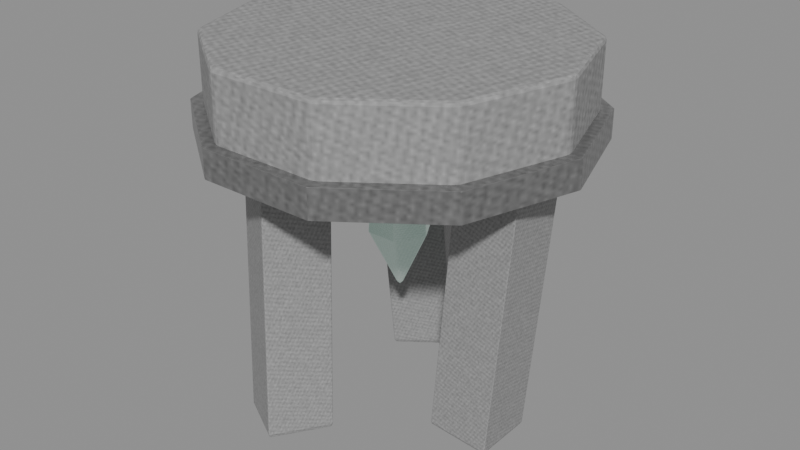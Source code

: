 # Source: decor-geologist-stool.blend  (saved by Blender 5.0.118; exported with 4.5.12 LTS)
import bpy
from mathutils import Matrix  # noqa: F401  (used for matrix-valued properties, if any)

bpy.ops.wm.read_factory_settings(use_empty=True)
scene = bpy.context.scene
scene.name = 'Scene'

# ---- images (referenced by path relative to the original .blend; pixels are not part of the script)
import os
ASSET_DIR = os.environ.get("B2B_ASSET_DIR", "")  # directory of the original .blend (textures are referenced by path, not embedded)
HERE = os.path.dirname(os.path.abspath(__file__))  # packed textures are extracted next to this script under _unpacked/

def load_image(name, relpath, width, height, colorspace="sRGB"):
    """Load a texture the original file referenced (path relative to the .blend, or extracted next to this script)."""
    p = next((c for c in (os.path.join(HERE, relpath), os.path.join(ASSET_DIR, relpath)) if relpath and os.path.exists(c)), "")
    if p:
        img = bpy.data.images.load(p, check_existing=True)
        img.name = name
    else:  # same state as the original file: an image datablock whose file is absent (Cycles renders it pink)
        img = bpy.data.images.new(name, width, height)
        img.source = "FILE"
        img.filepath = "//" + (relpath or name)
    img.colorspace_settings.name = colorspace
    return img
img_creature_stone = load_image('creature-stone', '_unpacked/58fa0c156a98f937.56482393.png', 256, 256, 'sRGB')
img_creature_metal = load_image('creature-metal', '_unpacked/c18b1a9f8aeec25c.746327a7.png', 256, 256, 'sRGB')
img_creature_carapace = load_image('creature-carapace', '_unpacked/e0dd5b7b13f07f56.a38ddbaa.png', 256, 256, 'sRGB')
img_creature_crystal = load_image('creature-crystal', '_unpacked/1f5e6f068974e3e8.3cb11d8b.png', 256, 256, 'sRGB')

# ---- materials (node trees are filled in below, after node groups)
mat_magenheim_geology_decor_decor_geologist_stool_stone_stone = bpy.data.materials.new('magenheim.geology-decor.decor-geologist-stool.stone.stone')
mat_magenheim_geology_decor_decor_geologist_stool_stone_stone.use_backface_culling = True
mat_magenheim_geology_decor_decor_geologist_stool_iron_metal = bpy.data.materials.new('magenheim.geology-decor.decor-geologist-stool.iron.metal')
mat_magenheim_geology_decor_decor_geologist_stool_iron_metal.use_backface_culling = True
mat_magenheim_geology_decor_decor_geologist_stool_wood_carapace = bpy.data.materials.new('magenheim.geology-decor.decor-geologist-stool.wood.carapace')
mat_magenheim_geology_decor_decor_geologist_stool_wood_carapace.use_backface_culling = True
mat_magenheim_geology_decor_decor_geologist_stool_crystal_crystal = bpy.data.materials.new('magenheim.geology-decor.decor-geologist-stool.crystal.crystal')
mat_magenheim_geology_decor_decor_geologist_stool_crystal_crystal.use_backface_culling = True

# ---- material node trees
mat_magenheim_geology_decor_decor_geologist_stool_stone_stone.use_nodes = True; mat_magenheim_geology_decor_decor_geologist_stool_stone_stone.node_tree.nodes.clear()
_N = mat_magenheim_geology_decor_decor_geologist_stool_stone_stone.node_tree.nodes; _L = mat_magenheim_geology_decor_decor_geologist_stool_stone_stone.node_tree.links
n0 = _N.new('ShaderNodeBsdfPrincipled'); n0.name = 'Principled BSDF'; n0.location = (-200, 100)
n0.inputs[1].default_value = 0.02
n0.inputs[2].default_value = 0.86
n0.inputs[27].default_value = (0.0, 0.0, 0.0, 1.0)
n0.inputs[28].default_value = 1.0
n1 = _N.new('ShaderNodeOutputMaterial'); n1.name = 'Material Output'; n1.location = (200, 100)
n2 = _N.new('ShaderNodeTexImage'); n2.name = 'Image Texture'; n2.location = (0, 0)
n2.image = img_creature_stone
_L.new(n0.outputs[0], n1.inputs[0])
_L.new(n2.outputs[0], n0.inputs[0])
n1.is_active_output = True
mat_magenheim_geology_decor_decor_geologist_stool_iron_metal.use_nodes = True; mat_magenheim_geology_decor_decor_geologist_stool_iron_metal.node_tree.nodes.clear()
_N = mat_magenheim_geology_decor_decor_geologist_stool_iron_metal.node_tree.nodes; _L = mat_magenheim_geology_decor_decor_geologist_stool_iron_metal.node_tree.links
n0 = _N.new('ShaderNodeBsdfPrincipled'); n0.name = 'Principled BSDF'; n0.location = (-200, 100)
n0.inputs[1].default_value = 0.72
n0.inputs[2].default_value = 0.34
n0.inputs[27].default_value = (0.0, 0.0, 0.0, 1.0)
n0.inputs[28].default_value = 1.0
n1 = _N.new('ShaderNodeOutputMaterial'); n1.name = 'Material Output'; n1.location = (200, 100)
n2 = _N.new('ShaderNodeTexImage'); n2.name = 'Image Texture'; n2.location = (0, 0)
n2.image = img_creature_metal
_L.new(n0.outputs[0], n1.inputs[0])
_L.new(n2.outputs[0], n0.inputs[0])
n1.is_active_output = True
mat_magenheim_geology_decor_decor_geologist_stool_wood_carapace.use_nodes = True; mat_magenheim_geology_decor_decor_geologist_stool_wood_carapace.node_tree.nodes.clear()
_N = mat_magenheim_geology_decor_decor_geologist_stool_wood_carapace.node_tree.nodes; _L = mat_magenheim_geology_decor_decor_geologist_stool_wood_carapace.node_tree.links
n0 = _N.new('ShaderNodeBsdfPrincipled'); n0.name = 'Principled BSDF'; n0.location = (-200, 100)
n0.inputs[2].default_value = 0.78
n0.inputs[27].default_value = (0.0, 0.0, 0.0, 1.0)
n0.inputs[28].default_value = 1.0
n1 = _N.new('ShaderNodeOutputMaterial'); n1.name = 'Material Output'; n1.location = (200, 100)
n2 = _N.new('ShaderNodeTexImage'); n2.name = 'Image Texture'; n2.location = (0, 0)
n2.image = img_creature_carapace
_L.new(n0.outputs[0], n1.inputs[0])
_L.new(n2.outputs[0], n0.inputs[0])
n1.is_active_output = True
mat_magenheim_geology_decor_decor_geologist_stool_crystal_crystal.use_nodes = True; mat_magenheim_geology_decor_decor_geologist_stool_crystal_crystal.node_tree.nodes.clear()
_N = mat_magenheim_geology_decor_decor_geologist_stool_crystal_crystal.node_tree.nodes; _L = mat_magenheim_geology_decor_decor_geologist_stool_crystal_crystal.node_tree.links
n0 = _N.new('ShaderNodeBsdfPrincipled'); n0.name = 'Principled BSDF'; n0.location = (-200, 100)
n0.inputs[1].default_value = 0.02
n0.inputs[2].default_value = 0.22
n0.inputs[27].default_value = (0.1904, 0.272, 0.238, 1.0)
n0.inputs[28].default_value = 0.65
n1 = _N.new('ShaderNodeOutputMaterial'); n1.name = 'Material Output'; n1.location = (200, 100)
n2 = _N.new('ShaderNodeTexImage'); n2.name = 'Image Texture'; n2.location = (0, 0)
n2.image = img_creature_crystal
_L.new(n0.outputs[0], n1.inputs[0])
_L.new(n2.outputs[0], n0.inputs[0])
n1.is_active_output = True

# ---- meshes
me_seat = bpy.data.meshes.new('seat')
me_seat.from_pydata([(0.31, -1.49e-08, -0.08), (0.2508, -0.1822, -0.08), (0.0958, -0.2948, -0.08), (-0.0958, -0.2948, -0.08), (-0.2508, -0.1822, -0.08), (-0.31, 1.22e-08, -0.08), (-0.2508, 0.1822, -0.08), (-0.0958, 0.2948, -0.08), (0.0958, 0.2948, -0.08), (0.2508, 0.1822, -0.08), (0.31, -1.49e-08, 0.08), (0.2508, -0.1822, 0.08), (0.0958, -0.2948, 0.08), (-0.0958, -0.2948, 0.08), (-0.2508, -0.1822, 0.08), (-0.31, 1.22e-08, 0.08), (-0.2508, 0.1822, 0.08), (-0.0958, 0.2948, 0.08), (0.0958, 0.2948, 0.08), (0.2508, 0.1822, 0.08), (0.0, -1.49e-08, -0.08), (0.0, -1.49e-08, 0.08)], [], [(0, 10, 1), (1, 10, 11), (20, 0, 1), (21, 11, 10), (1, 11, 2), (2, 11, 12), (20, 1, 2), (21, 12, 11), (2, 12, 3), (3, 12, 13), (20, 2, 3), (21, 13, 12), (3, 13, 4), (4, 13, 14), (20, 3, 4), (21, 14, 13), (4, 14, 5), (5, 14, 15), (20, 4, 5), (21, 15, 14), (5, 15, 6), (6, 15, 16), (20, 5, 6), (21, 16, 15), (6, 16, 7), (7, 16, 17), (20, 6, 7), (21, 17, 16), (7, 17, 8), (8, 17, 18), (20, 7, 8), (21, 18, 17), (8, 18, 9), (9, 18, 19), (20, 8, 9), (21, 19, 18), (9, 19, 0), (0, 19, 10), (20, 9, 0), (21, 10, 19)])
_uv = me_seat.uv_layers.new(name='UVMap')
_uv.uv.foreach_set('vector', [0.1378, 0.9473, 0.004648, 0.9473, 0.1378, 0.8183, 0.1378, 0.8183, 0.004648, 0.9473, 0.004648, 0.8183, 0.25, 0.2626, 0.25, 0.5206, 0.09836, 0.4713, 0.75, 0.2626, 0.5984, 0.05392, 0.75, 0.004648, 0.1378, 0.8183, 0.004648, 0.8183, 0.1378, 0.6589, 0.1378, 0.6589, 0.004648, 0.8183, 0.004648, 0.6589, 0.25, 0.2626, 0.09836, 0.4713, 0.004648, 0.3423, 0.75, 0.2626, 0.5046, 0.1829, 0.5984, 0.05392, 0.1378, 0.6589, 0.004648, 0.6589, 0.1378, 0.5299, 0.1378, 0.5299, 0.004648, 0.6589, 0.004648, 0.5299, 0.25, 0.2626, 0.004648, 0.3423, 0.004648, 0.1829, 0.75, 0.2626, 0.5046, 0.3423, 0.5046, 0.1829, 0.2802, 0.9473, 0.1471, 0.9473, 0.2802, 0.8183, 0.2802, 0.8183, 0.1471, 0.9473, 0.1471, 0.8183, 0.25, 0.2626, 0.004648, 0.1829, 0.09836, 0.05392, 0.75, 0.2626, 0.5984, 0.4713, 0.5046, 0.3423, 0.2802, 0.8183, 0.1471, 0.8183, 0.2802, 0.6589, 0.2802, 0.6589, 0.1471, 0.8183, 0.1471, 0.6589, 0.25, 0.2626, 0.09836, 0.05392, 0.25, 0.004648, 0.75, 0.2626, 0.75, 0.5206, 0.5984, 0.4713, 0.2802, 0.6589, 0.1471, 0.6589, 0.2802, 0.5299, 0.2802, 0.5299, 0.1471, 0.6589, 0.1471, 0.5299, 0.25, 0.2626, 0.25, 0.004648, 0.4016, 0.05392, 0.75, 0.2626, 0.9016, 0.4713, 0.75, 0.5206, 0.5651, 0.6893, 0.432, 0.6893, 0.5651, 0.5299, 0.5651, 0.5299, 0.432, 0.6893, 0.432, 0.5299, 0.25, 0.2626, 0.4016, 0.05392, 0.4954, 0.1829, 0.75, 0.2626, 0.9954, 0.3423, 0.9016, 0.4713, 0.4227, 0.9473, 0.2895, 0.9473, 0.4227, 0.8183, 0.4227, 0.8183, 0.2895, 0.9473, 0.2895, 0.8183, 0.25, 0.2626, 0.4954, 0.1829, 0.4954, 0.3423, 0.75, 0.2626, 0.9954, 0.1829, 0.9954, 0.3423, 0.4227, 0.8183, 0.2895, 0.8183, 0.4227, 0.6589, 0.4227, 0.6589, 0.2895, 0.8183, 0.2895, 0.6589, 0.25, 0.2626, 0.4954, 0.3423, 0.4016, 0.4713, 0.75, 0.2626, 0.9016, 0.05392, 0.9954, 0.1829, 0.4227, 0.6589, 0.2895, 0.6589, 0.4227, 0.5299, 0.4227, 0.5299, 0.2895, 0.6589, 0.2895, 0.5299, 0.25, 0.2626, 0.4016, 0.4713, 0.25, 0.5206, 0.75, 0.2626, 0.75, 0.004648, 0.9016, 0.05392])
me_seat.materials.append(mat_magenheim_geology_decor_decor_geologist_stool_stone_stone)
me_seat.update()
me_seat_band = bpy.data.meshes.new('seat-band')
me_seat_band.from_pydata([(0.33, -1.49e-08, -0.025), (0.267, -0.194, -0.025), (0.102, -0.3138, -0.025), (-0.102, -0.3138, -0.025), (-0.267, -0.194, -0.025), (-0.33, 1.395e-08, -0.025), (-0.267, 0.194, -0.025), (-0.102, 0.3138, -0.025), (0.102, 0.3138, -0.025), (0.267, 0.194, -0.025), (0.33, -1.49e-08, 0.025), (0.267, -0.194, 0.025), (0.102, -0.3138, 0.025), (-0.102, -0.3138, 0.025), (-0.267, -0.194, 0.025), (-0.33, 1.395e-08, 0.025), (-0.267, 0.194, 0.025), (-0.102, 0.3138, 0.025), (0.102, 0.3138, 0.025), (0.267, 0.194, 0.025), (0.0, -1.49e-08, -0.025), (0.0, -1.49e-08, 0.025)], [], [(0, 10, 1), (1, 10, 11), (20, 0, 1), (21, 11, 10), (1, 11, 2), (2, 11, 12), (20, 1, 2), (21, 12, 11), (2, 12, 3), (3, 12, 13), (20, 2, 3), (21, 13, 12), (3, 13, 4), (4, 13, 14), (20, 3, 4), (21, 14, 13), (4, 14, 5), (5, 14, 15), (20, 4, 5), (21, 15, 14), (5, 15, 6), (6, 15, 16), (20, 5, 6), (21, 16, 15), (6, 16, 7), (7, 16, 17), (20, 6, 7), (21, 17, 16), (7, 17, 8), (8, 17, 18), (20, 7, 8), (21, 18, 17), (8, 18, 9), (9, 18, 19), (20, 8, 9), (21, 19, 18), (9, 19, 0), (0, 19, 10), (20, 9, 0), (21, 10, 19)])
_uv = me_seat_band.uv_layers.new(name='UVMap')
_uv.uv.foreach_set('vector', [0.1362, 0.8186, 0.09698, 0.8186, 0.1362, 0.6891, 0.1362, 0.6891, 0.09698, 0.8186, 0.09698, 0.6891, 0.75, 0.2627, 0.5978, 0.4722, 0.5037, 0.3427, 0.25, 0.2627, 0.4963, 0.3427, 0.4022, 0.4722, 0.1362, 0.6891, 0.09698, 0.6891, 0.1362, 0.5291, 0.1362, 0.5291, 0.09698, 0.6891, 0.09698, 0.529, 0.75, 0.2627, 0.5037, 0.3427, 0.5037, 0.1826, 0.25, 0.2627, 0.4963, 0.1826, 0.4963, 0.3427, 0.04294, 0.9481, 0.0037, 0.9481, 0.04294, 0.8186, 0.04294, 0.8186, 0.0037, 0.9481, 0.0037, 0.8186, 0.75, 0.2627, 0.5037, 0.1826, 0.5978, 0.05316, 0.25, 0.2627, 0.4022, 0.05316, 0.4963, 0.1826, 0.04294, 0.8186, 0.0037, 0.8186, 0.04294, 0.6585, 0.04294, 0.6585, 0.0037, 0.8186, 0.0037, 0.6585, 0.75, 0.2627, 0.5978, 0.05316, 0.75, 0.0037, 0.25, 0.2627, 0.25, 0.0037, 0.4022, 0.05316, 0.04294, 0.6585, 0.0037, 0.6585, 0.04294, 0.5291, 0.04294, 0.5291, 0.0037, 0.6585, 0.0037, 0.5291, 0.75, 0.2627, 0.75, 0.0037, 0.9022, 0.05316, 0.25, 0.2627, 0.09778, 0.05316, 0.25, 0.0037, 0.08958, 0.9481, 0.05034, 0.9481, 0.08958, 0.8186, 0.08958, 0.8186, 0.05034, 0.9481, 0.05034, 0.8186, 0.75, 0.2627, 0.9022, 0.05316, 0.9963, 0.1826, 0.25, 0.2627, 0.0037, 0.1826, 0.09778, 0.05316, 0.08958, 0.8186, 0.05034, 0.8186, 0.08958, 0.6585, 0.08958, 0.6585, 0.05034, 0.8186, 0.05034, 0.6585, 0.75, 0.2627, 0.9963, 0.1826, 0.9963, 0.3427, 0.25, 0.2627, 0.0037, 0.3427, 0.0037, 0.1826, 0.08958, 0.6585, 0.05034, 0.6585, 0.08958, 0.529, 0.08958, 0.529, 0.05034, 0.6585, 0.05034, 0.529, 0.75, 0.2627, 0.9963, 0.3427, 0.9022, 0.4722, 0.25, 0.2627, 0.09778, 0.4722, 0.0037, 0.3427, 0.1829, 0.8186, 0.1436, 0.8186, 0.1829, 0.6891, 0.1829, 0.6891, 0.1436, 0.8186, 0.1436, 0.6891, 0.75, 0.2627, 0.9022, 0.4722, 0.75, 0.5217, 0.25, 0.2627, 0.25, 0.5217, 0.09778, 0.4722, 0.1829, 0.6891, 0.1436, 0.6891, 0.1829, 0.529, 0.1829, 0.529, 0.1436, 0.6891, 0.1436, 0.529, 0.75, 0.2627, 0.75, 0.5217, 0.5978, 0.4722, 0.25, 0.2627, 0.4022, 0.4722, 0.25, 0.5217])
me_seat_band.materials.append(mat_magenheim_geology_decor_decor_geologist_stool_iron_metal)
me_seat_band.update()
me_leg_0 = bpy.data.meshes.new('leg-0')
me_leg_0.from_pydata([(-0.07745, 0.055, -0.2542), (0.03213, 0.055, -0.2638), (0.07745, 0.055, 0.2542), (-0.03213, 0.055, 0.2638), (-0.07745, -0.055, -0.2542), (0.03213, -0.055, -0.2638), (0.07745, -0.055, 0.2542), (-0.03213, -0.055, 0.2638)], [], [(0, 3, 2), (0, 2, 1), (4, 5, 6), (4, 6, 7), (0, 4, 7), (0, 7, 3), (1, 2, 6), (1, 6, 5), (0, 1, 5), (0, 5, 4), (3, 7, 6), (3, 6, 2)])
_uv = me_leg_0.uv_layers.new(name='UVMap')
_uv.uv.foreach_set('vector', [0.005077, 0.9025, 0.005077, 0.005077, 0.1949, 0.005077, 0.005077, 0.9025, 0.1949, 0.005077, 0.1949, 0.9025, 0.3949, 0.9025, 0.2051, 0.9025, 0.2051, 0.005077, 0.3949, 0.9025, 0.2051, 0.005077, 0.3949, 0.005077, 0.5949, 0.9025, 0.4051, 0.9025, 0.4051, 0.005077, 0.5949, 0.9025, 0.4051, 0.005077, 0.5949, 0.005077, 0.6051, 0.9025, 0.6051, 0.005077, 0.7949, 0.005077, 0.6051, 0.9025, 0.7949, 0.005077, 0.7949, 0.9025, 0.8051, 0.005077, 0.9949, 0.005077, 0.9949, 0.1949, 0.8051, 0.005077, 0.9949, 0.1949, 0.8051, 0.1949, 0.8051, 0.3949, 0.8051, 0.2051, 0.9949, 0.2051, 0.8051, 0.3949, 0.9949, 0.2051, 0.9949, 0.3949])
me_leg_0.materials.append(mat_magenheim_geology_decor_decor_geologist_stool_wood_carapace)
me_leg_0.update()
me_leg_1 = bpy.data.meshes.new('leg-1')
me_leg_1.from_pydata([(0.08644, 0.0004463, -0.2573), (0.03118, -0.09454, -0.2525), (0.008551, -0.05529, 0.2656), (0.06381, 0.0397, 0.2608), (-0.008551, 0.05529, -0.2656), (-0.06381, -0.0397, -0.2608), (-0.08644, -0.0004463, 0.2573), (-0.03118, 0.09454, 0.2525)], [], [(0, 3, 2), (0, 2, 1), (4, 5, 6), (4, 6, 7), (0, 4, 7), (0, 7, 3), (1, 2, 6), (1, 6, 5), (0, 1, 5), (0, 5, 4), (3, 7, 6), (3, 6, 2)])
_uv = me_leg_1.uv_layers.new(name='UVMap')
_uv.uv.foreach_set('vector', [0.2051, 0.9025, 0.2051, 0.005077, 0.3949, 0.005077, 0.2051, 0.9025, 0.3949, 0.005077, 0.3949, 0.9025, 0.1949, 0.9025, 0.005077, 0.9025, 0.005077, 0.005077, 0.1949, 0.9025, 0.005077, 0.005077, 0.1949, 0.005077, 0.7949, 0.9025, 0.6051, 0.9025, 0.6051, 0.005077, 0.7949, 0.9025, 0.6051, 0.005077, 0.7949, 0.005077, 0.4051, 0.9025, 0.4051, 0.005077, 0.5949, 0.005077, 0.4051, 0.9025, 0.5949, 0.005077, 0.5949, 0.9025, 0.8051, 0.1949, 0.8051, 0.005077, 0.9949, 0.005077, 0.8051, 0.1949, 0.9949, 0.005077, 0.9949, 0.1949, 0.9949, 0.3949, 0.8051, 0.3949, 0.8051, 0.2051, 0.9949, 0.3949, 0.8051, 0.2051, 0.9949, 0.2051])
me_leg_1.materials.append(mat_magenheim_geology_decor_decor_geologist_stool_wood_carapace)
me_leg_1.update()
me_leg_2 = bpy.data.meshes.new('leg-2')
me_leg_2.from_pydata([(-0.008551, -0.05529, -0.2656), (-0.06381, 0.0397, -0.2608), (-0.08644, 0.0004463, 0.2573), (-0.03118, -0.09454, 0.2525), (0.08644, -0.0004463, -0.2573), (0.03118, 0.09454, -0.2525), (0.008551, 0.05529, 0.2656), (0.06381, -0.0397, 0.2608)], [], [(0, 3, 2), (0, 2, 1), (4, 5, 6), (4, 6, 7), (0, 4, 7), (0, 7, 3), (1, 2, 6), (1, 6, 5), (0, 1, 5), (0, 5, 4), (3, 7, 6), (3, 6, 2)])
_uv = me_leg_2.uv_layers.new(name='UVMap')
_uv.uv.foreach_set('vector', [0.2051, 0.9025, 0.2051, 0.005077, 0.3949, 0.005077, 0.2051, 0.9025, 0.3949, 0.005077, 0.3949, 0.9025, 0.7949, 0.9025, 0.6051, 0.9025, 0.6051, 0.005077, 0.7949, 0.9025, 0.6051, 0.005077, 0.7949, 0.005077, 0.5949, 0.9025, 0.4051, 0.9025, 0.4051, 0.005077, 0.5949, 0.9025, 0.4051, 0.005077, 0.5949, 0.005077, 0.005077, 0.9025, 0.005077, 0.005077, 0.1949, 0.005077, 0.005077, 0.9025, 0.1949, 0.005077, 0.1949, 0.9025, 0.9949, 0.1949, 0.8051, 0.1949, 0.8051, 0.005077, 0.9949, 0.1949, 0.8051, 0.005077, 0.9949, 0.005077, 0.8051, 0.3949, 0.8051, 0.2051, 0.9949, 0.2051, 0.8051, 0.3949, 0.9949, 0.2051, 0.9949, 0.3949])
me_leg_2.materials.append(mat_magenheim_geology_decor_decor_geologist_stool_wood_carapace)
me_leg_2.update()
me_underslung_crystal = bpy.data.meshes.new('underslung-crystal')
me_underslung_crystal.from_pydata([(0.044, -1.422e-08, 0.14), (0.022, 0.03811, 0.14), (-0.022, 0.03811, 0.14), (-0.044, -1.806e-08, 0.14), (-0.022, -0.03811, 0.14), (0.022, -0.03811, 0.14), (0.055, 6.458e-10, -0.03), (0.0275, 0.04763, -0.03), (-0.0275, 0.04763, -0.03), (-0.055, -4.162e-09, -0.03), (-0.0275, -0.04763, -0.03), (0.0275, -0.04763, -0.03), (0.0, 1.07e-08, -0.145), (0.0, -1.465e-08, 0.145)], [], [(13, 0, 1), (0, 6, 1), (1, 6, 7), (12, 7, 6), (13, 1, 2), (1, 7, 2), (2, 7, 8), (12, 8, 7), (13, 2, 3), (2, 8, 3), (3, 8, 9), (12, 9, 8), (13, 3, 4), (3, 9, 4), (4, 9, 10), (12, 10, 9), (13, 4, 5), (4, 10, 5), (5, 10, 11), (12, 11, 10), (13, 5, 0), (5, 11, 0), (0, 11, 6), (12, 6, 11)])
_uv = me_underslung_crystal.uv_layers.new(name='UVMap')
_uv.uv.foreach_set('vector', [0.8705, 0.1489, 0.8705, 0.2943, 0.7447, 0.2216, 0.7011, 0.01523, 0.7375, 0.5743, 0.6285, 0.003612, 0.6285, 0.003612, 0.7375, 0.5743, 0.6466, 0.5598, 0.5558, 0.9525, 0.6466, 0.5598, 0.7375, 0.5743, 0.8705, 0.1489, 0.7447, 0.2216, 0.7447, 0.07627, 0.6285, 0.003612, 0.6466, 0.5598, 0.4831, 0.003612, 0.4831, 0.003612, 0.6466, 0.5598, 0.465, 0.5598, 0.5558, 0.9525, 0.465, 0.5598, 0.6466, 0.5598, 0.8705, 0.1489, 0.7447, 0.07627, 0.8705, 0.003612, 0.4831, 0.003612, 0.465, 0.5598, 0.4105, 0.01523, 0.4105, 0.01523, 0.465, 0.5598, 0.3741, 0.5743, 0.5558, 0.9525, 0.3741, 0.5743, 0.465, 0.5598, 0.8705, 0.1489, 0.8705, 0.003612, 0.9964, 0.07627, 0.3306, 0.01523, 0.3669, 0.5743, 0.2579, 0.003612, 0.2579, 0.003612, 0.3669, 0.5743, 0.2761, 0.5598, 0.1853, 0.9525, 0.2761, 0.5598, 0.3669, 0.5743, 0.8705, 0.1489, 0.9964, 0.07627, 0.9964, 0.2216, 0.2579, 0.003612, 0.2761, 0.5598, 0.1126, 0.003612, 0.1126, 0.003612, 0.2761, 0.5598, 0.09444, 0.5598, 0.1853, 0.9525, 0.09444, 0.5598, 0.2761, 0.5598, 0.8705, 0.1489, 0.9964, 0.2216, 0.8705, 0.2943, 0.1126, 0.003612, 0.09444, 0.5598, 0.03994, 0.01523, 0.03994, 0.01523, 0.09444, 0.5598, 0.003612, 0.5743, 0.1853, 0.9525, 0.003612, 0.5743, 0.09444, 0.5598])
me_underslung_crystal.materials.append(mat_magenheim_geology_decor_decor_geologist_stool_crystal_crystal)
me_underslung_crystal.update()

# ---- objects
ob_seat = bpy.data.objects.new('seat', me_seat)
ob_seat_band = bpy.data.objects.new('seat-band', me_seat_band)
ob_leg_0 = bpy.data.objects.new('leg-0', me_leg_0)
ob_leg_1 = bpy.data.objects.new('leg-1', me_leg_1)
ob_leg_2 = bpy.data.objects.new('leg-2', me_leg_2)
ob_underslung_crystal = bpy.data.objects.new('underslung-crystal', me_underslung_crystal)

# ---- transforms, parenting, visibility, modifiers, constraints
ob_seat.location = (0.0, 1.49e-08, 0.58)
_m = ob_seat.modifiers.new('Crafted edge chamfer', 'BEVEL')
_m.width = 0.0072
_m.width_pct = 0.0072
_m.segments = 2
_m.angle_limit = 0.4538
ob_seat_band.location = (0.0, 1.49e-08, 0.52)
_m = ob_seat_band.modifiers.new('Crafted edge chamfer', 'BEVEL')
_m.width = 0.00225
_m.width_pct = 0.00225
_m.segments = 2
_m.angle_limit = 0.4538
ob_leg_0.location = (0.19, 0.0, 0.27)
_m = ob_leg_0.modifiers.new('Crafted edge chamfer', 'BEVEL')
_m.width = 0.00495
_m.width_pct = 0.00495
_m.segments = 2
_m.angle_limit = 0.4538
ob_leg_1.location = (-0.095, -0.1645, 0.27)
_m = ob_leg_1.modifiers.new('Crafted edge chamfer', 'BEVEL')
_m.width = 0.00778
_m.width_pct = 0.00778
_m.segments = 2
_m.angle_limit = 0.4538
ob_leg_2.location = (-0.095, 0.1645, 0.27)
_m = ob_leg_2.modifiers.new('Crafted edge chamfer', 'BEVEL')
_m.width = 0.00778
_m.width_pct = 0.00778
_m.segments = 2
_m.angle_limit = 0.4538
ob_underslung_crystal.location = (0.0, 3.725e-09, 0.36)
_m = ob_underslung_crystal.modifiers.new('Crafted edge chamfer', 'BEVEL')
_m.width = 0.004287
_m.width_pct = 0.004287
_m.segments = 2
_m.angle_limit = 0.4538

# ---- collection membership
scene.collection.objects.link(ob_seat)
scene.collection.objects.link(ob_seat_band)
scene.collection.objects.link(ob_leg_0)
scene.collection.objects.link(ob_leg_1)
scene.collection.objects.link(ob_leg_2)
scene.collection.objects.link(ob_underslung_crystal)

# ---- scene / render settings (as saved in the file)
scene.frame_start = 1; scene.frame_end = 250; scene.frame_set(1)
scene.render.engine = 'BLENDER_EEVEE_NEXT'
scene.render.bake_bias = 0.0
scene.render.bake_samples = 0
scene.cycles.sampling_pattern = 'TABULATED_SOBOL'
scene.eevee.use_volume_custom_range = False
bpy.context.view_layer.update()

# ---- added for rendering (the .blend has no active camera and no usable light): camera, sun + grey world if the file has none
cam_auto = bpy.data.cameras.new('AutoCamera')
cam_auto.lens = 50.0
cam_auto.sensor_width = 36.0
cam_auto.clip_end = 1000.0
ob_auto_camera = bpy.data.objects.new('AutoCamera', cam_auto)
scene.collection.objects.link(ob_auto_camera)
ob_auto_camera.location = (1.03728, -1.24473, 1.16251)
ob_auto_camera.rotation_euler = (1.09748, -7.21219e-08, 0.694738)
scene.camera = ob_auto_camera
light_auto_sun = bpy.data.lights.new('AutoSun', 'SUN')
light_auto_sun.energy = 3.0
light_auto_sun.angle = 0.0523599
ob_auto_sun = bpy.data.objects.new('AutoSun', light_auto_sun)
scene.collection.objects.link(ob_auto_sun)
ob_auto_sun.rotation_euler = (0.872665, 0.174533, 0.523599)
if scene.world is None:
    world_auto = bpy.data.worlds.new('AutoWorld')
    world_auto.color = (0.3, 0.3, 0.3)
    scene.world = world_auto
bpy.context.view_layer.update()
